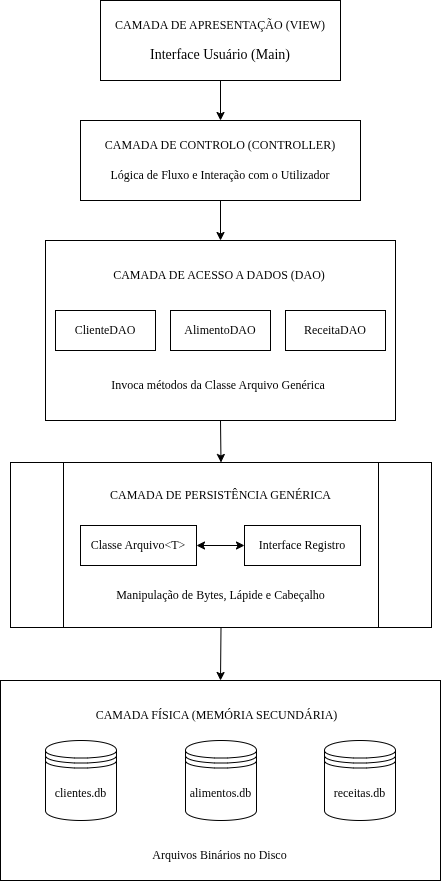

The diagram above was exported from draw.io. Its source (the exported page's mxGraphModel, read from the mxfile embedded in the PNG):
<mxGraphModel dx="1599" dy="793" grid="1" gridSize="10" guides="1" tooltips="1" connect="1" arrows="1" fold="1" page="1" pageScale="1" pageWidth="827" pageHeight="1169" math="0" shadow="0">
  <root>
    <mxCell id="0" />
    <mxCell id="1" parent="0" />
    <mxCell id="ji-cdehQhpTTfelOxn1o-27" parent="1" style="rounded=0;whiteSpace=wrap;html=1;" value="&lt;p&gt;&lt;br&gt;&lt;/p&gt;" vertex="1">
      <mxGeometry height="200" width="440" x="194" y="720" as="geometry" />
    </mxCell>
    <mxCell id="ji-cdehQhpTTfelOxn1o-1" parent="1" style="shape=process;whiteSpace=wrap;html=1;backgroundOutline=1;size=0.125;" value="" vertex="1">
      <mxGeometry height="165" width="421" x="204" y="502" as="geometry" />
    </mxCell>
    <mxCell id="ji-cdehQhpTTfelOxn1o-2" parent="1" style="rounded=0;whiteSpace=wrap;html=1;" value="" vertex="1">
      <mxGeometry height="80" width="240" x="294" y="40" as="geometry" />
    </mxCell>
    <mxCell id="ji-cdehQhpTTfelOxn1o-4" parent="1" style="rounded=0;whiteSpace=wrap;html=1;" value="" vertex="1">
      <mxGeometry height="80" width="280" x="274" y="160" as="geometry" />
    </mxCell>
    <mxCell id="ji-cdehQhpTTfelOxn1o-6" parent="1" style="rounded=0;whiteSpace=wrap;html=1;" value="&lt;p&gt;&lt;br&gt;&lt;/p&gt;" vertex="1">
      <mxGeometry height="180" width="350" x="239" y="280" as="geometry" />
    </mxCell>
    <mxCell id="ji-cdehQhpTTfelOxn1o-7" parent="1" style="rounded=0;whiteSpace=wrap;html=1;" value="&lt;font face=&quot;Comic Sans MS&quot;&gt;ClienteDAO&lt;/font&gt;" vertex="1">
      <mxGeometry height="40" width="100" x="249" y="350" as="geometry" />
    </mxCell>
    <mxCell id="ji-cdehQhpTTfelOxn1o-9" parent="1" style="rounded=0;whiteSpace=wrap;html=1;" value="&lt;font face=&quot;Comic Sans MS&quot;&gt;AlimentoDAO&lt;/font&gt;" vertex="1">
      <mxGeometry height="40" width="100" x="364" y="350" as="geometry" />
    </mxCell>
    <mxCell id="ji-cdehQhpTTfelOxn1o-10" parent="1" style="rounded=0;whiteSpace=wrap;html=1;" value="&lt;font face=&quot;Comic Sans MS&quot;&gt;ReceitaDAO&lt;/font&gt;" vertex="1">
      <mxGeometry height="40" width="100" x="479" y="350" as="geometry" />
    </mxCell>
    <mxCell id="ji-cdehQhpTTfelOxn1o-11" parent="1" style="text;html=1;whiteSpace=wrap;strokeColor=none;fillColor=none;align=center;verticalAlign=middle;rounded=0;" value="&lt;font face=&quot;Comic Sans MS&quot;&gt;CAMADA DE ACESSO A DADOS (DAO)&amp;nbsp;&lt;/font&gt;" vertex="1">
      <mxGeometry height="30" width="225" x="301.5" y="300" as="geometry" />
    </mxCell>
    <mxCell id="ji-cdehQhpTTfelOxn1o-12" parent="1" style="text;html=1;whiteSpace=wrap;strokeColor=none;fillColor=none;align=center;verticalAlign=middle;rounded=0;" value="&lt;font face=&quot;Comic Sans MS&quot;&gt;CAMADA DE CONTROLO (CONTROLLER)&lt;/font&gt;" vertex="1">
      <mxGeometry height="30" width="250" x="289" y="170" as="geometry" />
    </mxCell>
    <mxCell id="ji-cdehQhpTTfelOxn1o-13" edge="1" parent="1" source="ji-cdehQhpTTfelOxn1o-6" style="edgeStyle=orthogonalEdgeStyle;rounded=0;orthogonalLoop=1;jettySize=auto;html=1;exitX=0.5;exitY=1;exitDx=0;exitDy=0;" target="ji-cdehQhpTTfelOxn1o-6">
      <mxGeometry relative="1" as="geometry" />
    </mxCell>
    <mxCell id="ji-cdehQhpTTfelOxn1o-14" parent="1" style="text;html=1;whiteSpace=wrap;strokeColor=none;fillColor=none;align=center;verticalAlign=middle;rounded=0;" value="&lt;font face=&quot;Comic Sans MS&quot;&gt;CAMADA DE APRESENTAÇÃO (VIEW)&lt;/font&gt;" vertex="1">
      <mxGeometry height="30" width="250" x="289" y="50" as="geometry" />
    </mxCell>
    <mxCell id="ji-cdehQhpTTfelOxn1o-15" parent="1" style="text;html=1;whiteSpace=wrap;strokeColor=none;fillColor=none;align=center;verticalAlign=middle;rounded=0;" value="&lt;span style=&quot;font-family: &amp;quot;Comic Sans MS&amp;quot;; font-size: 14px;&quot;&gt;Interface Usuário (Main)&lt;/span&gt;" vertex="1">
      <mxGeometry height="30" width="250" x="289" y="80" as="geometry" />
    </mxCell>
    <mxCell id="ji-cdehQhpTTfelOxn1o-16" parent="1" style="text;html=1;whiteSpace=wrap;strokeColor=none;fillColor=none;align=center;verticalAlign=middle;rounded=0;" value="&lt;font face=&quot;Comic Sans MS&quot;&gt;Lógica de Fluxo e Interação com o Utilizador&lt;/font&gt;" vertex="1">
      <mxGeometry height="30" width="260" x="284" y="200" as="geometry" />
    </mxCell>
    <mxCell id="ji-cdehQhpTTfelOxn1o-17" edge="1" parent="1" source="ji-cdehQhpTTfelOxn1o-2" style="endArrow=classic;html=1;rounded=0;exitX=0.5;exitY=1;exitDx=0;exitDy=0;entryX=0.5;entryY=0;entryDx=0;entryDy=0;" target="ji-cdehQhpTTfelOxn1o-4" value="">
      <mxGeometry height="50" relative="1" width="50" as="geometry">
        <mxPoint x="390" y="430" as="sourcePoint" />
        <mxPoint x="440" y="380" as="targetPoint" />
      </mxGeometry>
    </mxCell>
    <mxCell id="ji-cdehQhpTTfelOxn1o-18" edge="1" parent="1" source="ji-cdehQhpTTfelOxn1o-4" style="endArrow=classic;html=1;rounded=0;exitX=0.5;exitY=1;exitDx=0;exitDy=0;entryX=0.5;entryY=0;entryDx=0;entryDy=0;" target="ji-cdehQhpTTfelOxn1o-6" value="">
      <mxGeometry height="50" relative="1" width="50" as="geometry">
        <mxPoint x="440" y="190" as="sourcePoint" />
        <mxPoint x="440" y="230" as="targetPoint" />
      </mxGeometry>
    </mxCell>
    <mxCell id="ji-cdehQhpTTfelOxn1o-19" parent="1" style="text;html=1;whiteSpace=wrap;strokeColor=none;fillColor=none;align=center;verticalAlign=middle;rounded=0;" value="&lt;font face=&quot;Comic Sans MS&quot;&gt;Invoca métodos da Classe Arquivo Genérica&lt;/font&gt;" vertex="1">
      <mxGeometry height="30" width="260" x="281.5" y="410" as="geometry" />
    </mxCell>
    <mxCell id="ji-cdehQhpTTfelOxn1o-20" parent="1" style="text;html=1;whiteSpace=wrap;strokeColor=none;fillColor=none;align=center;verticalAlign=middle;rounded=0;" value="&lt;font face=&quot;Comic Sans MS&quot;&gt;CAMADA DE PERSISTÊNCIA GENÉRICA&lt;/font&gt;" vertex="1">
      <mxGeometry height="30" width="225" x="302" y="520" as="geometry" />
    </mxCell>
    <mxCell id="ji-cdehQhpTTfelOxn1o-21" parent="1" style="rounded=0;whiteSpace=wrap;html=1;" value="&lt;font face=&quot;Comic Sans MS&quot;&gt;Classe Arquivo&amp;lt;T&amp;gt;&lt;/font&gt;" vertex="1">
      <mxGeometry height="40" width="116" x="274" y="565" as="geometry" />
    </mxCell>
    <mxCell id="ji-cdehQhpTTfelOxn1o-22" parent="1" style="rounded=0;whiteSpace=wrap;html=1;" value="&lt;font face=&quot;Comic Sans MS&quot;&gt;Interface Registro&lt;/font&gt;" vertex="1">
      <mxGeometry height="40" width="116" x="438" y="565" as="geometry" />
    </mxCell>
    <mxCell id="ji-cdehQhpTTfelOxn1o-23" edge="1" parent="1" source="ji-cdehQhpTTfelOxn1o-21" style="endArrow=classic;startArrow=classic;html=1;rounded=0;exitX=1;exitY=0.5;exitDx=0;exitDy=0;entryX=0;entryY=0.5;entryDx=0;entryDy=0;" target="ji-cdehQhpTTfelOxn1o-22" value="">
      <mxGeometry height="50" relative="1" width="50" as="geometry">
        <mxPoint x="390" y="550" as="sourcePoint" />
        <mxPoint x="440" y="500" as="targetPoint" />
      </mxGeometry>
    </mxCell>
    <mxCell id="ji-cdehQhpTTfelOxn1o-24" parent="1" style="text;html=1;whiteSpace=wrap;strokeColor=none;fillColor=none;align=center;verticalAlign=middle;rounded=0;" value="&lt;font face=&quot;Comic Sans MS&quot;&gt;Manipulação de Bytes, Lápide e Cabeçalho&lt;/font&gt;" vertex="1">
      <mxGeometry height="30" width="225" x="302" y="620" as="geometry" />
    </mxCell>
    <mxCell id="ji-cdehQhpTTfelOxn1o-25" edge="1" parent="1" source="ji-cdehQhpTTfelOxn1o-6" style="endArrow=classic;html=1;rounded=0;exitX=0.5;exitY=1;exitDx=0;exitDy=0;entryX=0.5;entryY=0;entryDx=0;entryDy=0;" target="ji-cdehQhpTTfelOxn1o-1" value="">
      <mxGeometry height="50" relative="1" width="50" as="geometry">
        <mxPoint x="480" y="300" as="sourcePoint" />
        <mxPoint x="480" y="340" as="targetPoint" />
      </mxGeometry>
    </mxCell>
    <mxCell id="ji-cdehQhpTTfelOxn1o-26" parent="1" style="shape=datastore;whiteSpace=wrap;html=1;" value="&lt;font face=&quot;Comic Sans MS&quot;&gt;clientes.db&lt;/font&gt;" vertex="1">
      <mxGeometry height="80" width="71" x="239" y="780" as="geometry" />
    </mxCell>
    <mxCell id="ji-cdehQhpTTfelOxn1o-28" parent="1" style="text;html=1;whiteSpace=wrap;strokeColor=none;fillColor=none;align=center;verticalAlign=middle;rounded=0;" value="&lt;font face=&quot;Comic Sans MS&quot;&gt;CAMADA FÍSICA (MEMÓRIA SECUNDÁRIA)&amp;nbsp;&lt;/font&gt;" vertex="1">
      <mxGeometry height="30" width="256" x="283.5" y="740" as="geometry" />
    </mxCell>
    <mxCell id="ji-cdehQhpTTfelOxn1o-29" parent="1" style="shape=datastore;whiteSpace=wrap;html=1;" value="&lt;font face=&quot;Comic Sans MS&quot;&gt;alimentos.db&lt;/font&gt;" vertex="1">
      <mxGeometry height="80" width="71" x="379" y="780" as="geometry" />
    </mxCell>
    <mxCell id="ji-cdehQhpTTfelOxn1o-30" parent="1" style="shape=datastore;whiteSpace=wrap;html=1;" value="&lt;font face=&quot;Comic Sans MS&quot;&gt;receitas.db&lt;/font&gt;" vertex="1">
      <mxGeometry height="80" width="71" x="518" y="780" as="geometry" />
    </mxCell>
    <mxCell id="ji-cdehQhpTTfelOxn1o-31" parent="1" style="text;html=1;whiteSpace=wrap;strokeColor=none;fillColor=none;align=center;verticalAlign=middle;rounded=0;" value="&lt;font face=&quot;Comic Sans MS&quot;&gt;Arquivos Binários no Disco&lt;/font&gt;" vertex="1">
      <mxGeometry height="30" width="225" x="301" y="880" as="geometry" />
    </mxCell>
    <mxCell id="ji-cdehQhpTTfelOxn1o-32" edge="1" parent="1" source="ji-cdehQhpTTfelOxn1o-1" style="endArrow=classic;html=1;rounded=0;exitX=0.5;exitY=1;exitDx=0;exitDy=0;entryX=0.5;entryY=0;entryDx=0;entryDy=0;" target="ji-cdehQhpTTfelOxn1o-27" value="">
      <mxGeometry height="50" relative="1" width="50" as="geometry">
        <mxPoint x="470" y="540" as="sourcePoint" />
        <mxPoint x="471" y="582" as="targetPoint" />
      </mxGeometry>
    </mxCell>
  </root>
</mxGraphModel>